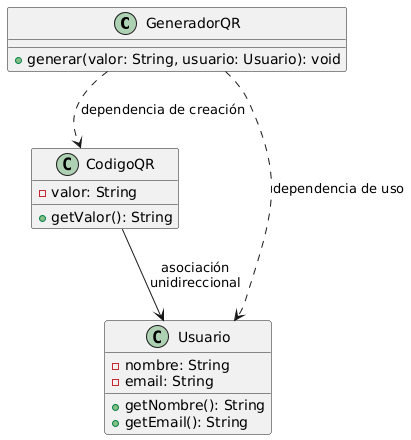

The diagram above was rendered by PlantUML. Its source (embedded in the PNG):
@startuml
class GeneradorQR {
    +generar(valor: String, usuario: Usuario): void
}

class CodigoQR {
    -valor: String
    +getValor(): String
}

class Usuario {
    -nombre: String
    -email: String
    +getNombre(): String
    +getEmail(): String
}

GeneradorQR ..> CodigoQR : "dependencia de creación"
GeneradorQR ..> Usuario : "dependencia de uso"
CodigoQR --> Usuario : "asociación\nunidireccional"
@enduml